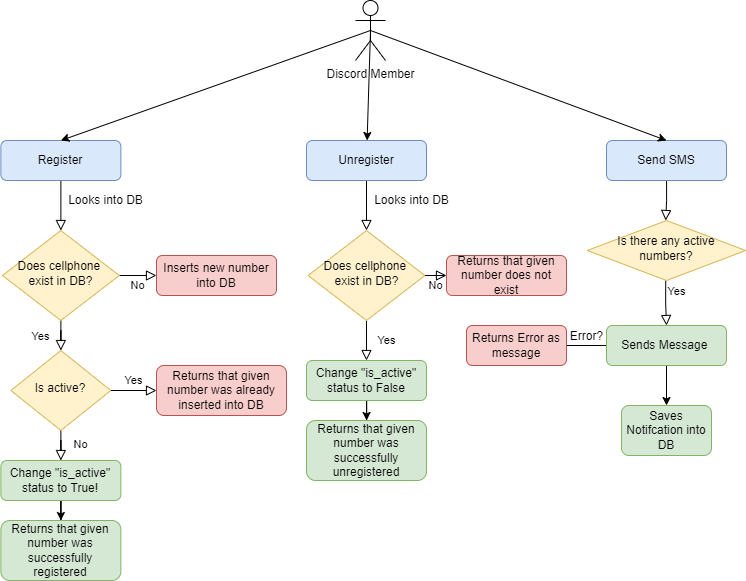

The diagram above was exported from draw.io. Its source (the exported page's mxGraphModel, read from the mxfile embedded in the PNG):
<mxGraphModel dx="1597" dy="955" grid="1" gridSize="10" guides="1" tooltips="1" connect="1" arrows="1" fold="1" page="1" pageScale="1" pageWidth="827" pageHeight="1169" math="0" shadow="0">
  <root>
    <mxCell id="WIyWlLk6GJQsqaUBKTNV-0" />
    <mxCell id="WIyWlLk6GJQsqaUBKTNV-1" parent="WIyWlLk6GJQsqaUBKTNV-0" />
    <mxCell id="WIyWlLk6GJQsqaUBKTNV-2" value="" style="rounded=0;html=1;jettySize=auto;orthogonalLoop=1;fontSize=11;endArrow=block;endFill=0;endSize=8;strokeWidth=1;shadow=0;labelBackgroundColor=none;edgeStyle=orthogonalEdgeStyle;" parent="WIyWlLk6GJQsqaUBKTNV-1" source="WIyWlLk6GJQsqaUBKTNV-3" target="WIyWlLk6GJQsqaUBKTNV-6" edge="1">
      <mxGeometry relative="1" as="geometry" />
    </mxCell>
    <mxCell id="WIyWlLk6GJQsqaUBKTNV-3" value="Register" style="rounded=1;whiteSpace=wrap;html=1;fontSize=12;glass=0;strokeWidth=1;shadow=0;fillColor=#dae8fc;strokeColor=#6c8ebf;" parent="WIyWlLk6GJQsqaUBKTNV-1" vertex="1">
      <mxGeometry x="44.370000000000005" y="170" width="120" height="40" as="geometry" />
    </mxCell>
    <mxCell id="WIyWlLk6GJQsqaUBKTNV-4" value="Yes" style="rounded=0;html=1;jettySize=auto;orthogonalLoop=1;fontSize=11;endArrow=block;endFill=0;endSize=8;strokeWidth=1;shadow=0;labelBackgroundColor=none;edgeStyle=orthogonalEdgeStyle;" parent="WIyWlLk6GJQsqaUBKTNV-1" source="WIyWlLk6GJQsqaUBKTNV-6" target="WIyWlLk6GJQsqaUBKTNV-10" edge="1">
      <mxGeometry y="20" relative="1" as="geometry">
        <mxPoint as="offset" />
      </mxGeometry>
    </mxCell>
    <mxCell id="WIyWlLk6GJQsqaUBKTNV-5" value="No" style="edgeStyle=orthogonalEdgeStyle;rounded=0;html=1;jettySize=auto;orthogonalLoop=1;fontSize=11;endArrow=block;endFill=0;endSize=8;strokeWidth=1;shadow=0;labelBackgroundColor=none;" parent="WIyWlLk6GJQsqaUBKTNV-1" source="WIyWlLk6GJQsqaUBKTNV-6" target="WIyWlLk6GJQsqaUBKTNV-7" edge="1">
      <mxGeometry y="10" relative="1" as="geometry">
        <mxPoint as="offset" />
      </mxGeometry>
    </mxCell>
    <mxCell id="WIyWlLk6GJQsqaUBKTNV-6" value="Does cellphone &lt;br&gt;exist in DB?" style="rhombus;whiteSpace=wrap;html=1;shadow=0;fontFamily=Helvetica;fontSize=12;align=center;strokeWidth=1;spacing=6;spacingTop=-4;fillColor=#fff2cc;strokeColor=#d6b656;" parent="WIyWlLk6GJQsqaUBKTNV-1" vertex="1">
      <mxGeometry x="45.96" y="260" width="116.83" height="90" as="geometry" />
    </mxCell>
    <mxCell id="WIyWlLk6GJQsqaUBKTNV-7" value="Inserts new number into DB" style="rounded=1;whiteSpace=wrap;html=1;fontSize=12;glass=0;strokeWidth=1;shadow=0;fillColor=#f8cecc;strokeColor=#b85450;" parent="WIyWlLk6GJQsqaUBKTNV-1" vertex="1">
      <mxGeometry x="200" y="285" width="120" height="40" as="geometry" />
    </mxCell>
    <mxCell id="WIyWlLk6GJQsqaUBKTNV-8" value="No" style="rounded=0;html=1;jettySize=auto;orthogonalLoop=1;fontSize=11;endArrow=block;endFill=0;endSize=8;strokeWidth=1;shadow=0;labelBackgroundColor=none;edgeStyle=orthogonalEdgeStyle;" parent="WIyWlLk6GJQsqaUBKTNV-1" source="WIyWlLk6GJQsqaUBKTNV-10" target="WIyWlLk6GJQsqaUBKTNV-11" edge="1">
      <mxGeometry x="0.3333" y="20" relative="1" as="geometry">
        <mxPoint as="offset" />
      </mxGeometry>
    </mxCell>
    <mxCell id="WIyWlLk6GJQsqaUBKTNV-9" value="Yes" style="edgeStyle=orthogonalEdgeStyle;rounded=0;html=1;jettySize=auto;orthogonalLoop=1;fontSize=11;endArrow=block;endFill=0;endSize=8;strokeWidth=1;shadow=0;labelBackgroundColor=none;" parent="WIyWlLk6GJQsqaUBKTNV-1" source="WIyWlLk6GJQsqaUBKTNV-10" target="WIyWlLk6GJQsqaUBKTNV-12" edge="1">
      <mxGeometry y="10" relative="1" as="geometry">
        <mxPoint as="offset" />
      </mxGeometry>
    </mxCell>
    <mxCell id="WIyWlLk6GJQsqaUBKTNV-10" value="Is active?" style="rhombus;whiteSpace=wrap;html=1;shadow=0;fontFamily=Helvetica;fontSize=12;align=center;strokeWidth=1;spacing=6;spacingTop=-4;fillColor=#fff2cc;strokeColor=#d6b656;" parent="WIyWlLk6GJQsqaUBKTNV-1" vertex="1">
      <mxGeometry x="54.370000000000005" y="380" width="100" height="80" as="geometry" />
    </mxCell>
    <mxCell id="k8M_qTv5dihdZyqsc5Zi-3" value="" style="edgeStyle=orthogonalEdgeStyle;rounded=0;orthogonalLoop=1;jettySize=auto;html=1;" edge="1" parent="WIyWlLk6GJQsqaUBKTNV-1" source="WIyWlLk6GJQsqaUBKTNV-11" target="k8M_qTv5dihdZyqsc5Zi-2">
      <mxGeometry relative="1" as="geometry" />
    </mxCell>
    <mxCell id="WIyWlLk6GJQsqaUBKTNV-11" value="Change &quot;is_active&quot; status to True!" style="rounded=1;whiteSpace=wrap;html=1;fontSize=12;glass=0;strokeWidth=1;shadow=0;fillColor=#d5e8d4;strokeColor=#82b366;" parent="WIyWlLk6GJQsqaUBKTNV-1" vertex="1">
      <mxGeometry x="44.370000000000005" y="490" width="120" height="40" as="geometry" />
    </mxCell>
    <mxCell id="WIyWlLk6GJQsqaUBKTNV-12" value="Returns that given number was already inserted into DB" style="rounded=1;whiteSpace=wrap;html=1;fontSize=12;glass=0;strokeWidth=1;shadow=0;fillColor=#f8cecc;strokeColor=#b85450;" parent="WIyWlLk6GJQsqaUBKTNV-1" vertex="1">
      <mxGeometry x="200" y="395" width="130" height="50" as="geometry" />
    </mxCell>
    <mxCell id="k8M_qTv5dihdZyqsc5Zi-0" value="Discord Member" style="shape=umlActor;verticalLabelPosition=bottom;verticalAlign=top;html=1;outlineConnect=0;" vertex="1" parent="WIyWlLk6GJQsqaUBKTNV-1">
      <mxGeometry x="399" y="30" width="30" height="60" as="geometry" />
    </mxCell>
    <mxCell id="k8M_qTv5dihdZyqsc5Zi-1" value="Looks into DB" style="text;html=1;align=center;verticalAlign=middle;resizable=0;points=[];autosize=1;strokeColor=none;fillColor=none;" vertex="1" parent="WIyWlLk6GJQsqaUBKTNV-1">
      <mxGeometry x="104.37" y="220" width="90" height="20" as="geometry" />
    </mxCell>
    <mxCell id="k8M_qTv5dihdZyqsc5Zi-2" value="Returns that given number was successfully registered" style="whiteSpace=wrap;html=1;rounded=1;glass=0;strokeWidth=1;shadow=0;fillColor=#d5e8d4;strokeColor=#82b366;" vertex="1" parent="WIyWlLk6GJQsqaUBKTNV-1">
      <mxGeometry x="44.379999999999995" y="550" width="120" height="60" as="geometry" />
    </mxCell>
    <mxCell id="k8M_qTv5dihdZyqsc5Zi-5" value="" style="rounded=0;html=1;jettySize=auto;orthogonalLoop=1;fontSize=11;endArrow=block;endFill=0;endSize=8;strokeWidth=1;shadow=0;labelBackgroundColor=none;edgeStyle=orthogonalEdgeStyle;" edge="1" parent="WIyWlLk6GJQsqaUBKTNV-1" source="k8M_qTv5dihdZyqsc5Zi-6" target="k8M_qTv5dihdZyqsc5Zi-9">
      <mxGeometry relative="1" as="geometry" />
    </mxCell>
    <mxCell id="k8M_qTv5dihdZyqsc5Zi-6" value="Unregister" style="rounded=1;whiteSpace=wrap;html=1;fontSize=12;glass=0;strokeWidth=1;shadow=0;fillColor=#dae8fc;strokeColor=#6c8ebf;" vertex="1" parent="WIyWlLk6GJQsqaUBKTNV-1">
      <mxGeometry x="350" y="170" width="120" height="40" as="geometry" />
    </mxCell>
    <mxCell id="k8M_qTv5dihdZyqsc5Zi-7" value="Yes" style="rounded=0;html=1;jettySize=auto;orthogonalLoop=1;fontSize=11;endArrow=block;endFill=0;endSize=8;strokeWidth=1;shadow=0;labelBackgroundColor=none;edgeStyle=orthogonalEdgeStyle;entryX=0.5;entryY=0;entryDx=0;entryDy=0;" edge="1" parent="WIyWlLk6GJQsqaUBKTNV-1" source="k8M_qTv5dihdZyqsc5Zi-9" target="k8M_qTv5dihdZyqsc5Zi-15">
      <mxGeometry y="20" relative="1" as="geometry">
        <mxPoint as="offset" />
        <mxPoint x="410.02857142857135" y="380.0228571428571" as="targetPoint" />
      </mxGeometry>
    </mxCell>
    <mxCell id="k8M_qTv5dihdZyqsc5Zi-8" value="No" style="edgeStyle=orthogonalEdgeStyle;rounded=0;html=1;jettySize=auto;orthogonalLoop=1;fontSize=11;endArrow=block;endFill=0;endSize=8;strokeWidth=1;shadow=0;labelBackgroundColor=none;" edge="1" parent="WIyWlLk6GJQsqaUBKTNV-1" source="k8M_qTv5dihdZyqsc5Zi-9" target="k8M_qTv5dihdZyqsc5Zi-10">
      <mxGeometry y="10" relative="1" as="geometry">
        <mxPoint as="offset" />
      </mxGeometry>
    </mxCell>
    <mxCell id="k8M_qTv5dihdZyqsc5Zi-9" value="Does cellphone &lt;br&gt;exist in DB?" style="rhombus;whiteSpace=wrap;html=1;shadow=0;fontFamily=Helvetica;fontSize=12;align=center;strokeWidth=1;spacing=6;spacingTop=-4;fillColor=#fff2cc;strokeColor=#d6b656;" vertex="1" parent="WIyWlLk6GJQsqaUBKTNV-1">
      <mxGeometry x="351.59" y="260" width="116.83" height="90" as="geometry" />
    </mxCell>
    <mxCell id="k8M_qTv5dihdZyqsc5Zi-10" value="Returns that given number does not exist" style="rounded=1;whiteSpace=wrap;html=1;fontSize=12;glass=0;strokeWidth=1;shadow=0;fillColor=#f8cecc;strokeColor=#b85450;" vertex="1" parent="WIyWlLk6GJQsqaUBKTNV-1">
      <mxGeometry x="490" y="285" width="120" height="40" as="geometry" />
    </mxCell>
    <mxCell id="k8M_qTv5dihdZyqsc5Zi-14" value="" style="edgeStyle=orthogonalEdgeStyle;rounded=0;orthogonalLoop=1;jettySize=auto;html=1;" edge="1" parent="WIyWlLk6GJQsqaUBKTNV-1" source="k8M_qTv5dihdZyqsc5Zi-15" target="k8M_qTv5dihdZyqsc5Zi-18">
      <mxGeometry relative="1" as="geometry" />
    </mxCell>
    <mxCell id="k8M_qTv5dihdZyqsc5Zi-15" value="Change &quot;is_active&quot; status to False" style="rounded=1;whiteSpace=wrap;html=1;fontSize=12;glass=0;strokeWidth=1;shadow=0;fillColor=#d5e8d4;strokeColor=#82b366;" vertex="1" parent="WIyWlLk6GJQsqaUBKTNV-1">
      <mxGeometry x="349.99" y="390" width="120" height="40" as="geometry" />
    </mxCell>
    <mxCell id="k8M_qTv5dihdZyqsc5Zi-17" value="Looks into DB" style="text;html=1;align=center;verticalAlign=middle;resizable=0;points=[];autosize=1;strokeColor=none;fillColor=none;" vertex="1" parent="WIyWlLk6GJQsqaUBKTNV-1">
      <mxGeometry x="410" y="220" width="90" height="20" as="geometry" />
    </mxCell>
    <mxCell id="k8M_qTv5dihdZyqsc5Zi-18" value="Returns that given number was successfully unregistered" style="whiteSpace=wrap;html=1;rounded=1;glass=0;strokeWidth=1;shadow=0;fillColor=#d5e8d4;strokeColor=#82b366;" vertex="1" parent="WIyWlLk6GJQsqaUBKTNV-1">
      <mxGeometry x="350" y="450" width="120" height="60" as="geometry" />
    </mxCell>
    <mxCell id="k8M_qTv5dihdZyqsc5Zi-19" value="" style="rounded=0;html=1;jettySize=auto;orthogonalLoop=1;fontSize=11;endArrow=block;endFill=0;endSize=8;strokeWidth=1;shadow=0;labelBackgroundColor=none;edgeStyle=orthogonalEdgeStyle;" edge="1" parent="WIyWlLk6GJQsqaUBKTNV-1" source="k8M_qTv5dihdZyqsc5Zi-20">
      <mxGeometry relative="1" as="geometry">
        <mxPoint x="709.2285714285715" y="250.00892800779172" as="targetPoint" />
      </mxGeometry>
    </mxCell>
    <mxCell id="k8M_qTv5dihdZyqsc5Zi-20" value="Send SMS" style="rounded=1;whiteSpace=wrap;html=1;fontSize=12;glass=0;strokeWidth=1;shadow=0;fillColor=#dae8fc;strokeColor=#6c8ebf;" vertex="1" parent="WIyWlLk6GJQsqaUBKTNV-1">
      <mxGeometry x="650" y="170" width="120" height="40" as="geometry" />
    </mxCell>
    <mxCell id="k8M_qTv5dihdZyqsc5Zi-21" value="Yes" style="rounded=0;html=1;jettySize=auto;orthogonalLoop=1;fontSize=11;endArrow=block;endFill=0;endSize=8;strokeWidth=1;shadow=0;labelBackgroundColor=none;edgeStyle=orthogonalEdgeStyle;entryX=0.5;entryY=0;entryDx=0;entryDy=0;" edge="1" parent="WIyWlLk6GJQsqaUBKTNV-1" target="k8M_qTv5dihdZyqsc5Zi-26">
      <mxGeometry x="-0.563" y="11" relative="1" as="geometry">
        <mxPoint as="offset" />
        <mxPoint x="730.0385714285713" y="380.0228571428571" as="targetPoint" />
        <mxPoint x="709.2285714285715" y="309.9910719922083" as="sourcePoint" />
      </mxGeometry>
    </mxCell>
    <mxCell id="k8M_qTv5dihdZyqsc5Zi-23" value="Is there any active numbers?" style="rhombus;whiteSpace=wrap;html=1;shadow=0;fontFamily=Helvetica;fontSize=12;align=center;strokeWidth=1;spacing=6;spacingTop=-4;fillColor=#fff2cc;strokeColor=#d6b656;" vertex="1" parent="WIyWlLk6GJQsqaUBKTNV-1">
      <mxGeometry x="630.8" y="250" width="158.41" height="60" as="geometry" />
    </mxCell>
    <mxCell id="k8M_qTv5dihdZyqsc5Zi-25" value="" style="edgeStyle=orthogonalEdgeStyle;rounded=0;orthogonalLoop=1;jettySize=auto;html=1;" edge="1" parent="WIyWlLk6GJQsqaUBKTNV-1" source="k8M_qTv5dihdZyqsc5Zi-26" target="k8M_qTv5dihdZyqsc5Zi-28">
      <mxGeometry relative="1" as="geometry" />
    </mxCell>
    <mxCell id="k8M_qTv5dihdZyqsc5Zi-30" value="" style="edgeStyle=orthogonalEdgeStyle;rounded=0;orthogonalLoop=1;jettySize=auto;html=1;" edge="1" parent="WIyWlLk6GJQsqaUBKTNV-1" source="k8M_qTv5dihdZyqsc5Zi-26">
      <mxGeometry relative="1" as="geometry">
        <mxPoint x="590" y="375" as="targetPoint" />
      </mxGeometry>
    </mxCell>
    <mxCell id="k8M_qTv5dihdZyqsc5Zi-26" value="Sends Message&amp;nbsp;" style="rounded=1;whiteSpace=wrap;html=1;fontSize=12;glass=0;strokeWidth=1;shadow=0;fillColor=#d5e8d4;strokeColor=#82b366;" vertex="1" parent="WIyWlLk6GJQsqaUBKTNV-1">
      <mxGeometry x="650" y="355" width="120" height="40" as="geometry" />
    </mxCell>
    <mxCell id="k8M_qTv5dihdZyqsc5Zi-28" value="Saves Notifcation into DB" style="whiteSpace=wrap;html=1;rounded=1;glass=0;strokeWidth=1;shadow=0;fillColor=#d5e8d4;strokeColor=#82b366;" vertex="1" parent="WIyWlLk6GJQsqaUBKTNV-1">
      <mxGeometry x="665" y="435" width="90" height="50" as="geometry" />
    </mxCell>
    <mxCell id="k8M_qTv5dihdZyqsc5Zi-29" value="Returns Error as message" style="whiteSpace=wrap;html=1;rounded=1;glass=0;strokeWidth=1;shadow=0;fillColor=#f8cecc;strokeColor=#b85450;" vertex="1" parent="WIyWlLk6GJQsqaUBKTNV-1">
      <mxGeometry x="510" y="355" width="100" height="40" as="geometry" />
    </mxCell>
    <mxCell id="k8M_qTv5dihdZyqsc5Zi-31" value="Error?" style="text;html=1;align=center;verticalAlign=middle;resizable=0;points=[];autosize=1;strokeColor=none;fillColor=none;" vertex="1" parent="WIyWlLk6GJQsqaUBKTNV-1">
      <mxGeometry x="605" y="356" width="50" height="20" as="geometry" />
    </mxCell>
    <mxCell id="k8M_qTv5dihdZyqsc5Zi-33" value="" style="endArrow=classic;html=1;rounded=0;entryX=0.5;entryY=0;entryDx=0;entryDy=0;exitX=0.5;exitY=0.5;exitDx=0;exitDy=0;exitPerimeter=0;" edge="1" parent="WIyWlLk6GJQsqaUBKTNV-1" source="k8M_qTv5dihdZyqsc5Zi-0" target="WIyWlLk6GJQsqaUBKTNV-3">
      <mxGeometry width="50" height="50" relative="1" as="geometry">
        <mxPoint x="450" y="190" as="sourcePoint" />
        <mxPoint x="500" y="140" as="targetPoint" />
      </mxGeometry>
    </mxCell>
    <mxCell id="k8M_qTv5dihdZyqsc5Zi-34" value="" style="endArrow=classic;html=1;rounded=0;exitX=0.5;exitY=0.5;exitDx=0;exitDy=0;exitPerimeter=0;" edge="1" parent="WIyWlLk6GJQsqaUBKTNV-1" source="k8M_qTv5dihdZyqsc5Zi-0" target="k8M_qTv5dihdZyqsc5Zi-6">
      <mxGeometry width="50" height="50" relative="1" as="geometry">
        <mxPoint x="409" y="75.32894099408975" as="sourcePoint" />
        <mxPoint x="114.36999999999989" y="180" as="targetPoint" />
      </mxGeometry>
    </mxCell>
    <mxCell id="k8M_qTv5dihdZyqsc5Zi-35" value="" style="endArrow=classic;html=1;rounded=0;exitX=0.5;exitY=0.5;exitDx=0;exitDy=0;exitPerimeter=0;entryX=0.5;entryY=0;entryDx=0;entryDy=0;" edge="1" parent="WIyWlLk6GJQsqaUBKTNV-1" source="k8M_qTv5dihdZyqsc5Zi-0" target="k8M_qTv5dihdZyqsc5Zi-20">
      <mxGeometry width="50" height="50" relative="1" as="geometry">
        <mxPoint x="423.0769230769231" y="100" as="sourcePoint" />
        <mxPoint x="420.6153846153845" y="180" as="targetPoint" />
      </mxGeometry>
    </mxCell>
  </root>
</mxGraphModel>